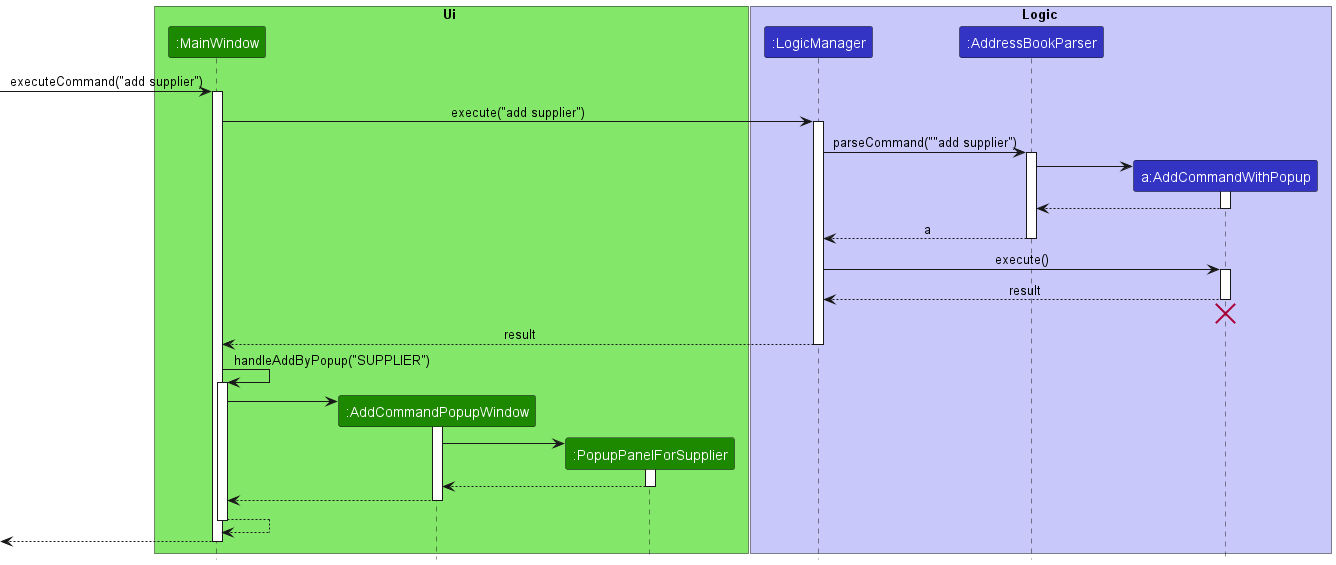

The diagram above was rendered by PlantUML. Its source (embedded in the PNG):
@startuml
!include style.puml

box Ui UI_COLOR_T1
participant ":MainWindow" as MainWindow UI_COLOR
participant ":AddCommandPopupWindow" as AddCommandPopupWindow UI_COLOR
participant ":PopupPanelForSupplier" as PopupPanelForSupplier UI_COLOR
end box

box Logic LOGIC_COLOR_T1
participant ":LogicManager" as LogicManager LOGIC_COLOR
participant ":AddressBookParser" as AddressBookParser LOGIC_COLOR
participant "a:AddCommandWithPopup" as AddCommandWithPopup LOGIC_COLOR
end box

[-> MainWindow : executeCommand("add supplier")
activate MainWindow

MainWindow -> LogicManager : execute("add supplier")
activate LogicManager

LogicManager -> AddressBookParser : parseCommand(""add supplier")
activate AddressBookParser

create AddCommandWithPopup
AddressBookParser -> AddCommandWithPopup
activate AddCommandWithPopup

AddCommandWithPopup --> AddressBookParser
deactivate AddCommandWithPopup

AddressBookParser --> LogicManager : a
deactivate AddressBookParser

LogicManager -> AddCommandWithPopup : execute()
activate AddCommandWithPopup

AddCommandWithPopup --> LogicManager : result
deactivate AddCommandWithPopup
AddCommandWithPopup -[hidden]-> LogicManager
destroy AddCommandWithPopup

LogicManager --> MainWindow : result
deactivate LogicManager

MainWindow -> MainWindow : handleAddByPopup("SUPPLIER")
activate MainWindow

create AddCommandPopupWindow
MainWindow -> AddCommandPopupWindow
activate AddCommandPopupWindow

create PopupPanelForSupplier
AddCommandPopupWindow -> PopupPanelForSupplier
activate PopupPanelForSupplier

PopupPanelForSupplier --> AddCommandPopupWindow
deactivate PopupPanelForSupplier

AddCommandPopupWindow --> MainWindow
deactivate AddCommandPopupWindow

MainWindow --> MainWindow
deactivate MainWindow

[<-- MainWindow
deactivate MainWindow

@enduml